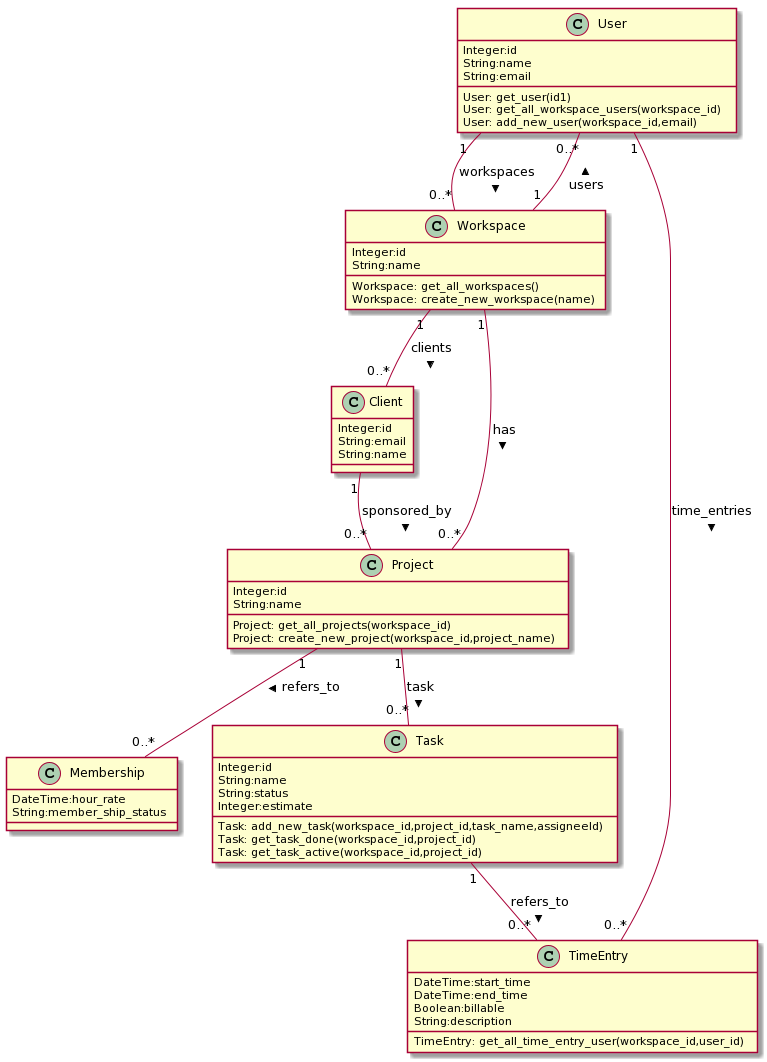

The diagram above was rendered by PlantUML. Its source (embedded in the PNG):
@startuml
class Client{
	Integer:id
	String:email
	String:name
}

Client "1" -- "0..*" Project : sponsored_by >

class Project{
	Integer:id
	String:name
	Project: get_all_projects(workspace_id)
	Project: create_new_project(workspace_id,project_name)
}

Project "1" -- "0..*" Membership : refers_to >
Project "1" -- "0..*" Task : task >

class Task{
	Integer:id
	String:name
	String:status
	Integer:estimate
	Task: add_new_task(workspace_id,project_id,task_name,assigneeId)
	Task: get_task_done(workspace_id,project_id)
	Task: get_task_active(workspace_id,project_id)
}

Task "1" -- "0..*" TimeEntry : refers_to >

class Workspace{
	Integer:id
	String:name
	Workspace: get_all_workspaces()
	Workspace: create_new_workspace(name)
}

Workspace "1" -- "0..*" Project : has >
Workspace "1" -- "0..*" User : users >
Workspace "1" -- "0..*" Client : clients >

class TimeEntry{
	DateTime:start_time
	DateTime:end_time
	Boolean:billable
	String:description
	TimeEntry: get_all_time_entry_user(workspace_id,user_id)
}


class User{
	Integer:id
	String:name
	String:email
	User: get_user(id1)
	User: get_all_workspace_users(workspace_id)
	User: add_new_user(workspace_id,email)
}

User "1" -- "0..*" TimeEntry : time_entries >
User "1" -- "0..*" Workspace : workspaces >

class Membership{
	DateTime:hour_rate
	String:member_ship_status
}
@enduml